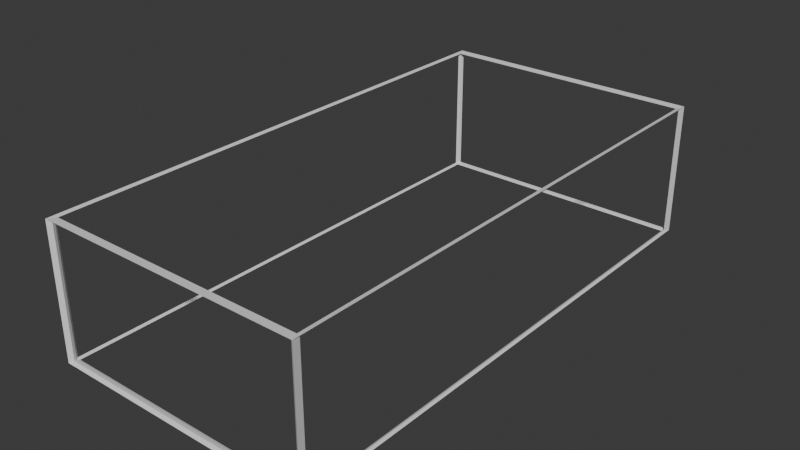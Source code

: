 # Source: fourbytwobrickoutline.blend  (saved by Blender 4.0.36; exported with 4.5.12 LTS)
import bpy
from mathutils import Matrix  # noqa: F401  (used for matrix-valued properties, if any)

bpy.ops.wm.read_factory_settings(use_empty=True)
scene = bpy.context.scene
scene.name = 'Scene'

# ---- collections
col_collection = bpy.data.collections.new('Collection'); scene.collection.children.link(col_collection)

# ---- world
world_world = bpy.data.worlds.new('World'); scene.world = world_world
world_world.use_nodes = True; world_world.node_tree.nodes.clear()
_N = world_world.node_tree.nodes; _L = world_world.node_tree.links
n0 = _N.new('ShaderNodeOutputWorld'); n0.name = 'World Output'; n0.location = (300, 300)
n1 = _N.new('ShaderNodeBackground'); n1.name = 'Background'; n1.location = (10, 300)
n1.inputs[0].default_value = (0.05088, 0.05088, 0.05088, 1.0)
_L.new(n1.outputs[0], n0.inputs[0])
n0.is_active_output = True
world_world.color = (0.05088, 0.05088, 0.05088)
world_world.use_sun_shadow = False
world_world.sun_shadow_jitter_overblur = 0.0

# ---- meshes
me_cube = bpy.data.meshes.new('Cube')
me_cube.from_pydata([(-1.0, -1.0, -1.0), (-1.0, -1.0, 1.0), (-1.0, 1.0, -1.0), (-1.0, 1.0, 1.0), (1.0, -1.0, -1.0), (1.0, -1.0, 1.0), (1.0, 1.0, -1.0), (1.0, 1.0, 1.0)], [], [(0, 1, 3, 2), (2, 3, 7, 6), (6, 7, 5, 4), (4, 5, 1, 0), (2, 6, 4, 0), (7, 3, 1, 5)])
_uv = me_cube.uv_layers.new(name='UVMap')
_uv.uv.foreach_set('vector', [0.375, 0.0, 0.625, 0.0, 0.625, 0.25, 0.375, 0.25, 0.375, 0.25, 0.625, 0.25, 0.625, 0.5, 0.375, 0.5, 0.375, 0.5, 0.625, 0.5, 0.625, 0.75, 0.375, 0.75, 0.375, 0.75, 0.625, 0.75, 0.625, 1.0, 0.375, 1.0, 0.125, 0.5, 0.375, 0.5, 0.375, 0.75, 0.125, 0.75, 0.625, 0.5, 0.875, 0.5, 0.875, 0.75, 0.625, 0.75])
me_cube.update()

# ---- objects
ob_cube = bpy.data.objects.new('Cube', me_cube)

# ---- transforms, parenting, visibility, modifiers, constraints
ob_cube.location = (-1.912, -0.6112, -0.1304)
ob_cube.scale = (2.0, 4.0, 1.0)
_m = ob_cube.modifiers.new('Wireframe', 'WIREFRAME')
_m.thickness = 0.04

# ---- collection membership
col_collection.objects.link(ob_cube)

# ---- scene / render settings (as saved in the file)
scene.frame_start = 1; scene.frame_end = 250; scene.frame_set(4)
scene.render.engine = 'BLENDER_EEVEE_NEXT'
scene.cycles.sampling_pattern = 'TABULATED_SOBOL'
bpy.context.view_layer.update()

# ---- added for rendering (the .blend has no active camera and no usable light): camera, sun
cam_auto = bpy.data.cameras.new('AutoCamera')
cam_auto.lens = 50.0
cam_auto.sensor_width = 36.0
cam_auto.clip_end = 1000.0
ob_auto_camera = bpy.data.objects.new('AutoCamera', cam_auto)
scene.collection.objects.link(ob_auto_camera)
ob_auto_camera.location = (6.66553, -10.9045, 6.73175)
ob_auto_camera.rotation_euler = (1.09748, -7.21219e-08, 0.694738)
scene.camera = ob_auto_camera
light_auto_sun = bpy.data.lights.new('AutoSun', 'SUN')
light_auto_sun.energy = 3.0
light_auto_sun.angle = 0.0523599
ob_auto_sun = bpy.data.objects.new('AutoSun', light_auto_sun)
scene.collection.objects.link(ob_auto_sun)
ob_auto_sun.rotation_euler = (0.872665, 0.174533, 0.523599)
bpy.context.view_layer.update()
